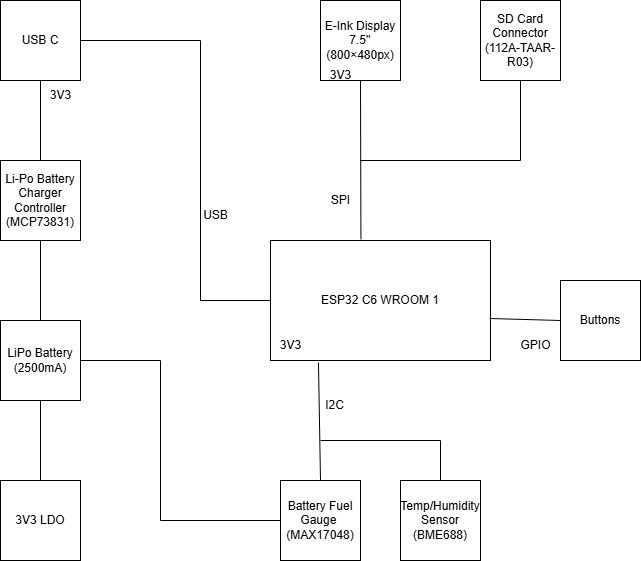

The diagram above was exported from draw.io. Its source (the exported page's mxGraphModel, read from the mxfile embedded in the PNG):
<mxGraphModel dx="1044" dy="527" grid="1" gridSize="10" guides="1" tooltips="1" connect="1" arrows="1" fold="1" page="1" pageScale="1" pageWidth="827" pageHeight="1169" background="light-dark(#FFFFFF,#190033)" math="0" shadow="0">
  <root>
    <mxCell id="0" />
    <mxCell id="1" parent="0" />
    <mxCell id="cSw45zzHwkxrXCds_eXH-1" value="Li-Po Battery Charger Controller&lt;br&gt;(MCP73831)" style="whiteSpace=wrap;html=1;aspect=fixed;" vertex="1" parent="1">
      <mxGeometry x="80" y="280" width="80" height="80" as="geometry" />
    </mxCell>
    <mxCell id="cSw45zzHwkxrXCds_eXH-3" value="LiPo Battery&lt;br&gt;(2500mA)" style="whiteSpace=wrap;html=1;aspect=fixed;" vertex="1" parent="1">
      <mxGeometry x="80" y="440" width="80" height="80" as="geometry" />
    </mxCell>
    <mxCell id="cSw45zzHwkxrXCds_eXH-5" value="3V3 LDO" style="whiteSpace=wrap;html=1;aspect=fixed;" vertex="1" parent="1">
      <mxGeometry x="80" y="600" width="80" height="80" as="geometry" />
    </mxCell>
    <mxCell id="cSw45zzHwkxrXCds_eXH-6" value="" style="endArrow=none;html=1;rounded=0;entryX=0.5;entryY=1;entryDx=0;entryDy=0;exitX=0.5;exitY=0;exitDx=0;exitDy=0;" edge="1" parent="1" source="cSw45zzHwkxrXCds_eXH-3" target="cSw45zzHwkxrXCds_eXH-1">
      <mxGeometry width="50" height="50" relative="1" as="geometry">
        <mxPoint x="430" y="520" as="sourcePoint" />
        <mxPoint x="480" y="470" as="targetPoint" />
      </mxGeometry>
    </mxCell>
    <mxCell id="cSw45zzHwkxrXCds_eXH-7" value="" style="endArrow=none;html=1;rounded=0;entryX=0.5;entryY=1;entryDx=0;entryDy=0;exitX=0.5;exitY=0;exitDx=0;exitDy=0;" edge="1" parent="1" source="cSw45zzHwkxrXCds_eXH-5" target="cSw45zzHwkxrXCds_eXH-3">
      <mxGeometry width="50" height="50" relative="1" as="geometry">
        <mxPoint x="430" y="520" as="sourcePoint" />
        <mxPoint x="480" y="470" as="targetPoint" />
      </mxGeometry>
    </mxCell>
    <mxCell id="cSw45zzHwkxrXCds_eXH-8" value="3V3" style="text;html=1;align=center;verticalAlign=middle;resizable=0;points=[];autosize=1;strokeColor=none;fillColor=none;" vertex="1" parent="1">
      <mxGeometry x="120" y="200" width="40" height="30" as="geometry" />
    </mxCell>
    <mxCell id="cSw45zzHwkxrXCds_eXH-9" value="" style="endArrow=none;html=1;rounded=0;entryX=0.5;entryY=0;entryDx=0;entryDy=0;" edge="1" parent="1" target="cSw45zzHwkxrXCds_eXH-1">
      <mxGeometry width="50" height="50" relative="1" as="geometry">
        <mxPoint x="120" y="200" as="sourcePoint" />
        <mxPoint x="440" y="370" as="targetPoint" />
      </mxGeometry>
    </mxCell>
    <mxCell id="cSw45zzHwkxrXCds_eXH-11" value="USB C" style="whiteSpace=wrap;html=1;aspect=fixed;" vertex="1" parent="1">
      <mxGeometry x="80" y="120" width="80" height="80" as="geometry" />
    </mxCell>
    <mxCell id="cSw45zzHwkxrXCds_eXH-13" value="ESP32 C6 WROOM 1" style="rounded=0;whiteSpace=wrap;html=1;" vertex="1" parent="1">
      <mxGeometry x="350" y="360" width="220" height="120" as="geometry" />
    </mxCell>
    <mxCell id="cSw45zzHwkxrXCds_eXH-15" value="" style="endArrow=none;html=1;rounded=0;entryX=0;entryY=0.5;entryDx=0;entryDy=0;" edge="1" parent="1" target="cSw45zzHwkxrXCds_eXH-13">
      <mxGeometry width="50" height="50" relative="1" as="geometry">
        <mxPoint x="280" y="420" as="sourcePoint" />
        <mxPoint x="460" y="200" as="targetPoint" />
      </mxGeometry>
    </mxCell>
    <mxCell id="cSw45zzHwkxrXCds_eXH-16" value="" style="endArrow=none;html=1;rounded=0;" edge="1" parent="1">
      <mxGeometry width="50" height="50" relative="1" as="geometry">
        <mxPoint x="280" y="160" as="sourcePoint" />
        <mxPoint x="280" y="420" as="targetPoint" />
      </mxGeometry>
    </mxCell>
    <mxCell id="cSw45zzHwkxrXCds_eXH-17" value="" style="endArrow=none;html=1;rounded=0;exitX=1;exitY=0.5;exitDx=0;exitDy=0;" edge="1" parent="1" source="cSw45zzHwkxrXCds_eXH-11">
      <mxGeometry width="50" height="50" relative="1" as="geometry">
        <mxPoint x="390" y="420" as="sourcePoint" />
        <mxPoint x="280" y="160" as="targetPoint" />
      </mxGeometry>
    </mxCell>
    <mxCell id="cSw45zzHwkxrXCds_eXH-18" value="USB" style="text;html=1;align=center;verticalAlign=middle;resizable=0;points=[];autosize=1;strokeColor=none;fillColor=none;" vertex="1" parent="1">
      <mxGeometry x="270" y="320" width="50" height="30" as="geometry" />
    </mxCell>
    <mxCell id="cSw45zzHwkxrXCds_eXH-19" value="E-Ink Display&lt;div&gt;7.5'' (800×480px)&lt;/div&gt;" style="whiteSpace=wrap;html=1;aspect=fixed;" vertex="1" parent="1">
      <mxGeometry x="400" y="120" width="80" height="80" as="geometry" />
    </mxCell>
    <mxCell id="cSw45zzHwkxrXCds_eXH-20" value="" style="endArrow=none;html=1;rounded=0;entryX=0.5;entryY=1;entryDx=0;entryDy=0;exitX=0.411;exitY=-0.01;exitDx=0;exitDy=0;exitPerimeter=0;" edge="1" parent="1" source="cSw45zzHwkxrXCds_eXH-13" target="cSw45zzHwkxrXCds_eXH-19">
      <mxGeometry width="50" height="50" relative="1" as="geometry">
        <mxPoint x="390" y="320" as="sourcePoint" />
        <mxPoint x="440" y="270" as="targetPoint" />
      </mxGeometry>
    </mxCell>
    <mxCell id="cSw45zzHwkxrXCds_eXH-21" value="SPI" style="text;html=1;align=center;verticalAlign=middle;resizable=0;points=[];autosize=1;strokeColor=none;fillColor=none;" vertex="1" parent="1">
      <mxGeometry x="400" y="305" width="40" height="30" as="geometry" />
    </mxCell>
    <mxCell id="cSw45zzHwkxrXCds_eXH-22" value="3V3" style="text;html=1;align=center;verticalAlign=middle;resizable=0;points=[];autosize=1;strokeColor=none;fillColor=none;" vertex="1" parent="1">
      <mxGeometry x="400" y="180" width="40" height="30" as="geometry" />
    </mxCell>
    <mxCell id="cSw45zzHwkxrXCds_eXH-23" value="3V3" style="text;html=1;align=center;verticalAlign=middle;resizable=0;points=[];autosize=1;strokeColor=none;fillColor=none;" vertex="1" parent="1">
      <mxGeometry x="350" y="450" width="40" height="30" as="geometry" />
    </mxCell>
    <mxCell id="cSw45zzHwkxrXCds_eXH-24" value="" style="endArrow=none;html=1;rounded=0;" edge="1" parent="1" target="cSw45zzHwkxrXCds_eXH-27">
      <mxGeometry width="50" height="50" relative="1" as="geometry">
        <mxPoint x="600" y="280" as="sourcePoint" />
        <mxPoint x="440" y="280" as="targetPoint" />
      </mxGeometry>
    </mxCell>
    <mxCell id="cSw45zzHwkxrXCds_eXH-27" value="SD Card&lt;br&gt;Connector&lt;br&gt;(112A-TAAR-R03)" style="whiteSpace=wrap;html=1;aspect=fixed;" vertex="1" parent="1">
      <mxGeometry x="560" y="120" width="80" height="80" as="geometry" />
    </mxCell>
    <mxCell id="cSw45zzHwkxrXCds_eXH-31" value="" style="endArrow=none;html=1;rounded=0;" edge="1" parent="1">
      <mxGeometry width="50" height="50" relative="1" as="geometry">
        <mxPoint x="600" y="280" as="sourcePoint" />
        <mxPoint x="440" y="280" as="targetPoint" />
      </mxGeometry>
    </mxCell>
    <mxCell id="cSw45zzHwkxrXCds_eXH-32" value="Battery Fuel Gauge&amp;nbsp;&lt;br&gt;(MAX17048)" style="whiteSpace=wrap;html=1;aspect=fixed;" vertex="1" parent="1">
      <mxGeometry x="360" y="600" width="80" height="80" as="geometry" />
    </mxCell>
    <mxCell id="cSw45zzHwkxrXCds_eXH-33" value="" style="endArrow=none;html=1;rounded=0;entryX=0.218;entryY=1.017;entryDx=0;entryDy=0;entryPerimeter=0;exitX=0.5;exitY=0;exitDx=0;exitDy=0;" edge="1" parent="1" source="cSw45zzHwkxrXCds_eXH-32" target="cSw45zzHwkxrXCds_eXH-13">
      <mxGeometry width="50" height="50" relative="1" as="geometry">
        <mxPoint x="400" y="590" as="sourcePoint" />
        <mxPoint x="440" y="470" as="targetPoint" />
      </mxGeometry>
    </mxCell>
    <mxCell id="cSw45zzHwkxrXCds_eXH-34" value="" style="endArrow=none;html=1;rounded=0;entryX=1;entryY=0.5;entryDx=0;entryDy=0;" edge="1" parent="1" target="cSw45zzHwkxrXCds_eXH-3">
      <mxGeometry width="50" height="50" relative="1" as="geometry">
        <mxPoint x="240" y="480" as="sourcePoint" />
        <mxPoint x="440" y="470" as="targetPoint" />
      </mxGeometry>
    </mxCell>
    <mxCell id="cSw45zzHwkxrXCds_eXH-35" value="" style="endArrow=none;html=1;rounded=0;" edge="1" parent="1">
      <mxGeometry width="50" height="50" relative="1" as="geometry">
        <mxPoint x="240" y="640" as="sourcePoint" />
        <mxPoint x="240" y="480" as="targetPoint" />
      </mxGeometry>
    </mxCell>
    <mxCell id="cSw45zzHwkxrXCds_eXH-36" value="" style="endArrow=none;html=1;rounded=0;entryX=0;entryY=0.5;entryDx=0;entryDy=0;" edge="1" parent="1" target="cSw45zzHwkxrXCds_eXH-32">
      <mxGeometry width="50" height="50" relative="1" as="geometry">
        <mxPoint x="240" y="640" as="sourcePoint" />
        <mxPoint x="440" y="470" as="targetPoint" />
      </mxGeometry>
    </mxCell>
    <mxCell id="cSw45zzHwkxrXCds_eXH-37" value="I2C" style="text;html=1;align=center;verticalAlign=middle;resizable=0;points=[];autosize=1;strokeColor=none;fillColor=none;" vertex="1" parent="1">
      <mxGeometry x="394" y="510" width="40" height="30" as="geometry" />
    </mxCell>
    <mxCell id="cSw45zzHwkxrXCds_eXH-38" value="Temp/Humidity Sensor&lt;br&gt;(BME688&lt;span style=&quot;background-color: transparent; color: light-dark(rgb(0, 0, 0), rgb(255, 255, 255));&quot;&gt;)&lt;/span&gt;" style="whiteSpace=wrap;html=1;aspect=fixed;" vertex="1" parent="1">
      <mxGeometry x="480" y="600" width="80" height="80" as="geometry" />
    </mxCell>
    <mxCell id="cSw45zzHwkxrXCds_eXH-39" value="" style="endArrow=none;html=1;rounded=0;exitX=0.5;exitY=0;exitDx=0;exitDy=0;" edge="1" parent="1" source="cSw45zzHwkxrXCds_eXH-38">
      <mxGeometry width="50" height="50" relative="1" as="geometry">
        <mxPoint x="390" y="520" as="sourcePoint" />
        <mxPoint x="520" y="560" as="targetPoint" />
      </mxGeometry>
    </mxCell>
    <mxCell id="cSw45zzHwkxrXCds_eXH-41" value="Buttons" style="whiteSpace=wrap;html=1;aspect=fixed;" vertex="1" parent="1">
      <mxGeometry x="640" y="400" width="80" height="80" as="geometry" />
    </mxCell>
    <mxCell id="cSw45zzHwkxrXCds_eXH-42" value="" style="endArrow=none;html=1;rounded=0;entryX=0;entryY=0.5;entryDx=0;entryDy=0;exitX=0.996;exitY=0.65;exitDx=0;exitDy=0;exitPerimeter=0;" edge="1" parent="1" source="cSw45zzHwkxrXCds_eXH-13" target="cSw45zzHwkxrXCds_eXH-41">
      <mxGeometry width="50" height="50" relative="1" as="geometry">
        <mxPoint x="390" y="520" as="sourcePoint" />
        <mxPoint x="440" y="470" as="targetPoint" />
      </mxGeometry>
    </mxCell>
    <mxCell id="cSw45zzHwkxrXCds_eXH-44" value="GPIO" style="text;html=1;align=center;verticalAlign=middle;resizable=0;points=[];autosize=1;strokeColor=none;fillColor=none;" vertex="1" parent="1">
      <mxGeometry x="590" y="450" width="50" height="30" as="geometry" />
    </mxCell>
    <mxCell id="cSw45zzHwkxrXCds_eXH-56" value="" style="endArrow=none;html=1;rounded=0;" edge="1" parent="1">
      <mxGeometry width="50" height="50" relative="1" as="geometry">
        <mxPoint x="400" y="560" as="sourcePoint" />
        <mxPoint x="520" y="560" as="targetPoint" />
      </mxGeometry>
    </mxCell>
  </root>
</mxGraphModel>